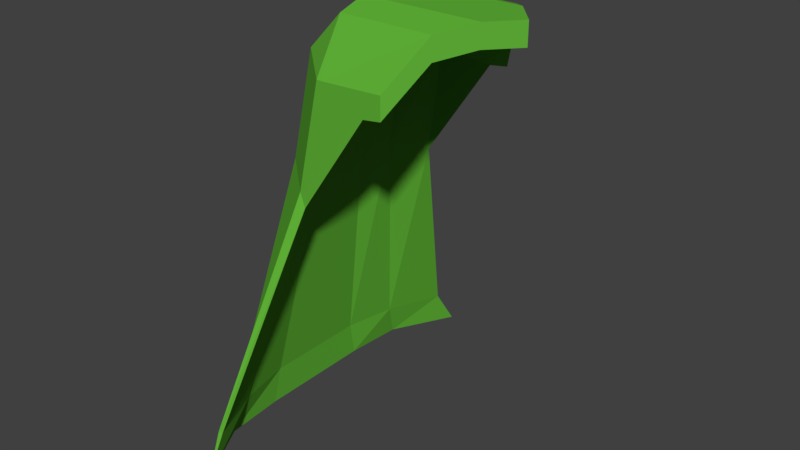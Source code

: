 # Source: Scout_Cape_MKII_Head_.blend  (saved by Blender 2.78.0; exported with 4.5.12 LTS)
import bpy
from mathutils import Matrix  # noqa: F401  (used for matrix-valued properties, if any)

bpy.ops.wm.read_factory_settings(use_empty=True)
scene = bpy.context.scene
scene.name = 'Scene'

# ---- collections
col_collection_1 = bpy.data.collections.new('Collection 1'); scene.collection.children.link(col_collection_1)

# ---- materials (node trees are filled in below, after node groups)
mat_green_scout_cape_mkii = bpy.data.materials.new('Green Scout Cape MKII')
mat_green_scout_cape_mkii.alpha_threshold = 0.0
mat_green_scout_cape_mkii.use_transparent_shadow = False
mat_green_scout_cape_mkii.diffuse_color = (0.1201, 0.4575, 0.03924, 1.0)
mat_green_scout_cape_mkii.roughness = 0.5

# ---- material node trees

# ---- world
world_world = bpy.data.worlds.new('World'); scene.world = world_world
world_world.color = (0.05088, 0.05088, 0.05088)
world_world.use_sun_shadow = False
world_world.sun_shadow_jitter_overblur = 0.0
world_world.cycles.sampling_method = 'MANUAL'

# ---- meshes
me_cube_004 = bpy.data.meshes.new('Cube.004')
me_cube_004.from_pydata([(-1.138, -1.0, -5.728), (-1.294, -1.0, -4.264), (-1.138, 1.0, -5.728), (-1.294, 1.0, -4.264), (1.0, -1.0, -2.981), (1.0, -1.0, -0.9812), (1.0, 1.0, -2.981), (1.0, 1.0, -0.9812), (-1.198, 0.0, -5.164), (-1.353, 0.0, -3.701), (1.889, 0.0, -2.211), (1.889, 0.0, -0.2113), (-1.353, 0.5, -3.701), (1.446, 0.5, -2.211), (-1.198, 0.5, -5.164), (1.446, 0.5, -0.2113), (-1.198, -0.5, -5.164), (1.446, -0.5, -0.2113), (-1.353, -0.5, -3.701), (1.446, -0.5, -2.211), (-0.6772, 1.0, -2.981), (-0.6772, 1.0, -0.9812), (-0.6772, -1.0, -2.981), (-0.6772, -1.0, -0.9812), (-0.6772, 0.0, -0.2113), (-0.6772, 0.0, -2.211), (-0.6772, 0.5, -2.211), (-0.6772, 0.5, -0.2113), (-0.6772, -0.5, -0.2113), (-0.6772, -0.5, -2.211), (-0.6772, 1.534, -5.38), (0.5307, 1.534, -5.153), (0.5307, 1.534, -7.153), (0.5307, -1.534, -5.153), (0.5307, -1.534, -7.153), (-0.6772, -1.398, -6.652), (-0.6772, 1.398, -6.652), (-0.6772, -1.534, -5.38), (-0.5485, 1.0, -0.9812), (-0.5485, -1.0, -2.981), (-0.5145, 0.0, -0.2113), (-0.5485, 0.5, -0.2113), (-0.5485, -0.5, -0.2113), (-0.5485, 1.0, -2.981), (-0.5485, -1.0, -0.9812), (-0.5145, 0.0, -2.211), (-0.5485, 0.5, -2.211), (-0.5485, -0.5, -2.211), (-0.5485, 1.534, -5.38), (0.2015, -1.534, -7.38), (0.2015, 1.534, -7.38), (-0.5485, -1.534, -5.38), (-1.634, -0.5, -14.86), (-1.443, -1.0, -15.42), (-1.73, -1.0, -13.96), (-1.79, 0.5, -13.39), (-1.73, 1.0, -13.96), (-1.443, 1.0, -15.42), (-1.634, 0.5, -14.86), (-1.634, 0.0, -14.86), (-1.79, -0.5, -13.39), (-1.79, 0.0, -13.39), (-1.113, -1.534, -15.07), (-1.022, -1.534, -16.34), (-1.113, 1.534, -15.07), (-1.022, 1.534, -16.34), (-2.427, -0.945, -36.03), (-2.236, -1.89, -36.03), (-2.523, -1.89, -36.03), (-2.583, 0.945, -36.03), (-2.523, 1.89, -36.03), (-2.236, 1.89, -36.03), (-2.427, 0.945, -36.03), (-2.427, 0.0, -36.03), (-2.583, -0.945, -36.03), (-2.583, 0.0, -36.03), (-1.906, -2.899, -36.03), (-1.815, -2.899, -36.03), (-1.906, 2.899, -36.03), (-1.815, 2.899, -36.03), (-2.466, -1.081, -39.4), (-2.385, -2.163, -39.4), (-2.595, -2.163, -39.4), (-2.675, 1.081, -39.4), (-2.595, 2.163, -39.4), (-2.385, 2.163, -39.4), (-2.466, 1.081, -39.4), (-2.466, 0.0, -39.4), (-2.675, -1.081, -39.4), (-2.675, 0.0, -39.4), (-1.763, -3.317, -39.4), (-1.763, 3.317, -39.4)], [(36, 64)], [(4, 5, 33, 34), (19, 17, 5, 4), (47, 19, 4, 39), (28, 18, 1, 23), (27, 12, 9, 24), (46, 13, 10, 45), (13, 15, 11, 10), (12, 3, 56, 55), (6, 7, 15, 13), (43, 6, 13, 46), (21, 3, 12, 27), (24, 9, 18, 28), (45, 10, 19, 47), (10, 11, 17, 19), (8, 25, 29, 16), (40, 24, 28, 42), (38, 21, 27, 41), (2, 20, 26, 14), (14, 26, 25, 8), (41, 27, 24, 40), (42, 28, 23, 44), (16, 29, 22, 0), (50, 48, 31, 32), (37, 62, 51), (38, 7, 31, 48), (43, 20, 36, 50), (39, 4, 34, 49), (44, 23, 37, 51), (7, 6, 32, 31), (22, 35, 0), (23, 1, 37), (21, 30, 3), (20, 2, 36), (5, 44, 51, 33), (22, 39, 49, 35), (6, 43, 50, 32), (21, 38, 48, 30), (34, 33, 51, 49), (48, 64, 30), (17, 42, 44, 5), (15, 41, 40, 11), (7, 38, 41, 15), (11, 40, 42, 17), (25, 45, 47, 29), (20, 43, 46, 26), (26, 46, 45, 25), (29, 47, 39, 22), (1, 18, 60, 54), (58, 59, 73, 72), (54, 60, 74, 68), (65, 57, 71, 79), (59, 52, 66, 73), (56, 64, 78, 70), (55, 56, 70, 69), (37, 1, 54, 62), (9, 12, 55, 61), (3, 30, 64, 56), (18, 9, 61, 60), (78, 79, 91), (77, 76, 90), (74, 75, 89, 88), (72, 73, 87, 86), (68, 74, 88, 82), (79, 71, 85, 91), (60, 61, 75, 74), (63, 62, 76, 77), (64, 65, 79, 78), (61, 55, 69, 75), (52, 53, 67, 66), (53, 63, 77, 67), (57, 58, 72, 71), (62, 54, 68, 76), (86, 83, 84, 85), (80, 88, 89, 87), (87, 89, 83, 86), (81, 82, 88, 80), (85, 84, 91), (81, 90, 82), (75, 69, 83, 89), (66, 67, 81, 80), (67, 77, 90, 81), (71, 72, 86, 85), (76, 68, 82, 90), (69, 70, 84, 83), (70, 78, 91, 84), (73, 66, 80, 87), (51, 62, 49), (64, 48, 50), (16, 52, 59, 8), (8, 59, 58, 14), (0, 53, 52, 16), (35, 63, 53, 0), (14, 58, 57, 2), (36, 2, 57, 65), (62, 63, 49), (65, 64, 50), (50, 36, 65), (49, 63, 35)])
me_cube_004.materials.append(mat_green_scout_cape_mkii)
me_cube_004.use_remesh_preserve_volume = False
me_cube_004.use_remesh_preserve_attributes = False
me_cube_004.use_mirror_vertex_groups = False
me_cube_004.update()

# ---- objects
ob_scout_cape_mkii = bpy.data.objects.new('Scout Cape MKII', me_cube_004)

# ---- transforms, parenting, visibility, modifiers, constraints
ob_scout_cape_mkii.location = (0.1218, -0.003506, 8.669)
ob_scout_cape_mkii.scale = (1.0, 1.0, 0.1982)
ob_scout_cape_mkii.lineart.crease_threshold = 0.0

# ---- collection membership
col_collection_1.objects.link(ob_scout_cape_mkii)

# ---- scene / render settings (as saved in the file)
scene.frame_start = 1; scene.frame_end = 250; scene.frame_set(1)
scene.render.engine = 'BLENDER_EEVEE_NEXT'
scene.render.resolution_percentage = 50
scene.render.dither_intensity = 0.0
scene.cycles.use_denoising = False
scene.cycles.samples = 128
scene.cycles.sampling_pattern = 'TABULATED_SOBOL'
scene.cycles.light_sampling_threshold = 0.0
scene.cycles.use_adaptive_sampling = False
scene.cycles.use_light_tree = False
scene.cycles.blur_glossy = 0.0
scene.cycles.sample_clamp_indirect = 0.0
scene.view_settings.view_transform = 'Standard'
bpy.context.view_layer.update()

# ---- added for rendering (the .blend has no active camera and no usable light): camera, sun
cam_auto = bpy.data.cameras.new('AutoCamera')
cam_auto.lens = 50.0
cam_auto.sensor_width = 36.0
cam_auto.clip_end = 1000.0
ob_auto_camera = bpy.data.objects.new('AutoCamera', cam_auto)
scene.collection.objects.link(ob_auto_camera)
ob_auto_camera.location = (10.0791, -12.4241, 13.0247)
ob_auto_camera.rotation_euler = (1.09748, -7.21219e-08, 0.694738)
scene.camera = ob_auto_camera
light_auto_sun = bpy.data.lights.new('AutoSun', 'SUN')
light_auto_sun.energy = 3.0
light_auto_sun.angle = 0.0523599
ob_auto_sun = bpy.data.objects.new('AutoSun', light_auto_sun)
scene.collection.objects.link(ob_auto_sun)
ob_auto_sun.rotation_euler = (0.872665, 0.174533, 0.523599)
bpy.context.view_layer.update()
